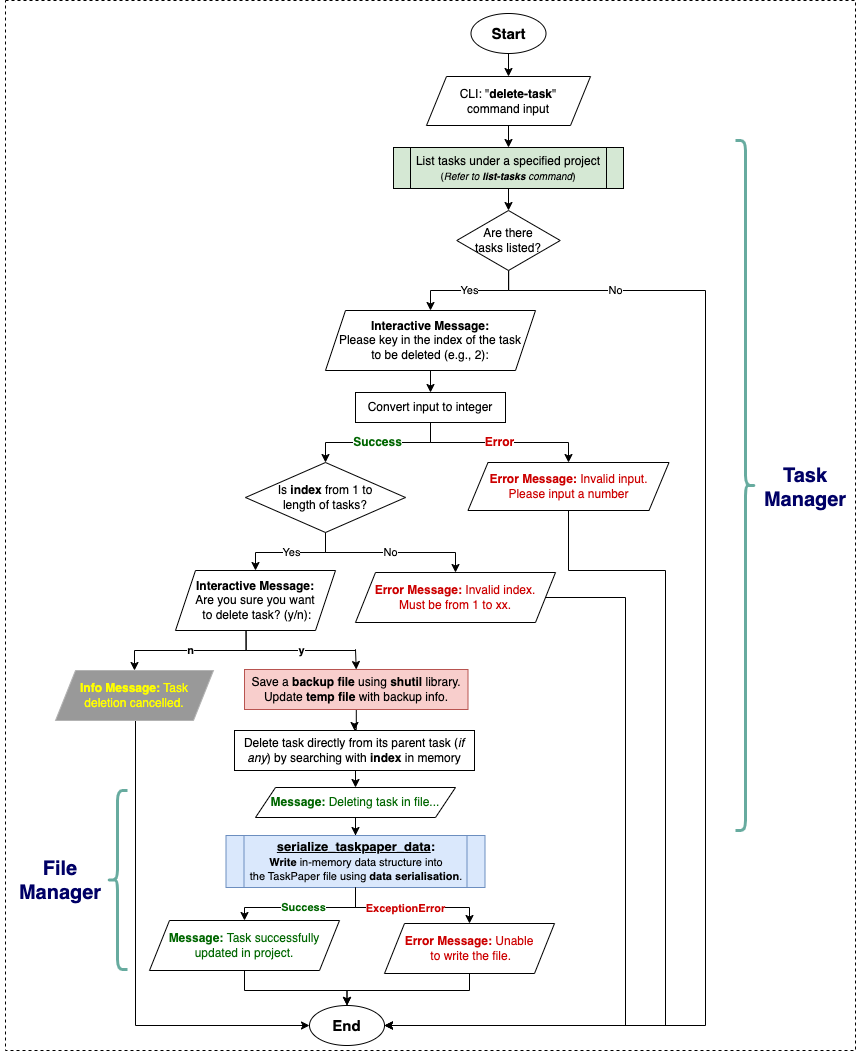

The diagram above was exported from draw.io. Its source (the exported page's mxGraphModel, read from the mxfile embedded in the PNG):
<mxGraphModel dx="2161" dy="535" grid="1" gridSize="10" guides="1" tooltips="1" connect="1" arrows="1" fold="1" page="1" pageScale="1" pageWidth="1169" pageHeight="827" background="none" math="0" shadow="0">
  <root>
    <mxCell id="0" />
    <mxCell id="1" parent="0" />
    <mxCell id="I2QCqKK9tGeElKEfepIY-110" value="" style="rounded=0;whiteSpace=wrap;html=1;dashed=1;" parent="1" vertex="1">
      <mxGeometry x="-60" y="30" width="850" height="1050" as="geometry" />
    </mxCell>
    <mxCell id="I2QCqKK9tGeElKEfepIY-235" style="edgeStyle=orthogonalEdgeStyle;rounded=0;orthogonalLoop=1;jettySize=auto;html=1;entryX=0.5;entryY=0;entryDx=0;entryDy=0;" parent="1" source="I2QCqKK9tGeElKEfepIY-86" target="I2QCqKK9tGeElKEfepIY-225" edge="1">
      <mxGeometry relative="1" as="geometry" />
    </mxCell>
    <mxCell id="I2QCqKK9tGeElKEfepIY-86" value="&lt;b&gt;&lt;font style=&quot;font-size: 15px;&quot;&gt;Start&lt;/font&gt;&lt;/b&gt;" style="ellipse;whiteSpace=wrap;html=1;" parent="1" vertex="1">
      <mxGeometry x="405.5" y="43" width="75" height="40" as="geometry" />
    </mxCell>
    <mxCell id="I2QCqKK9tGeElKEfepIY-247" style="edgeStyle=orthogonalEdgeStyle;rounded=0;orthogonalLoop=1;jettySize=auto;html=1;entryX=0.5;entryY=0;entryDx=0;entryDy=0;" parent="1" source="I2QCqKK9tGeElKEfepIY-225" target="I2QCqKK9tGeElKEfepIY-233" edge="1">
      <mxGeometry relative="1" as="geometry" />
    </mxCell>
    <mxCell id="I2QCqKK9tGeElKEfepIY-225" value="CLI: &quot;&lt;b&gt;delete-task&lt;/b&gt;&quot;&lt;br&gt;command input" style="shape=parallelogram;perimeter=parallelogramPerimeter;whiteSpace=wrap;html=1;fixedSize=1;" parent="1" vertex="1">
      <mxGeometry x="361" y="106" width="164" height="49" as="geometry" />
    </mxCell>
    <mxCell id="iFYMO8BxJLjXQO5Kuc5O-3" style="edgeStyle=orthogonalEdgeStyle;rounded=0;orthogonalLoop=1;jettySize=auto;html=1;entryX=0.5;entryY=0;entryDx=0;entryDy=0;" parent="1" source="I2QCqKK9tGeElKEfepIY-233" target="D-aHbP5yZnL5Q2F6jydA-2" edge="1">
      <mxGeometry relative="1" as="geometry">
        <mxPoint x="443" y="250" as="targetPoint" />
      </mxGeometry>
    </mxCell>
    <mxCell id="I2QCqKK9tGeElKEfepIY-233" value="&lt;font style=&quot;&quot;&gt;&lt;font&gt;List tasks under a specified project&lt;/font&gt;&lt;br&gt;&lt;span style=&quot;font-size: 10px;&quot;&gt;(&lt;/span&gt;&lt;i style=&quot;font-size: 10px;&quot;&gt;Refer to &lt;b&gt;list-tasks&lt;/b&gt; command&lt;/i&gt;&lt;span style=&quot;font-size: 10px;&quot;&gt;)&lt;/span&gt;&lt;/font&gt;" style="shape=process;whiteSpace=wrap;html=1;backgroundOutline=1;fillColor=#D5E8D4;size=0.0743801652892562;" parent="1" vertex="1">
      <mxGeometry x="328" y="177" width="230" height="41" as="geometry" />
    </mxCell>
    <mxCell id="I2QCqKK9tGeElKEfepIY-252" value="" style="shape=curlyBracket;whiteSpace=wrap;html=1;rounded=1;flipH=1;labelPosition=right;verticalLabelPosition=middle;align=left;verticalAlign=middle;strokeWidth=3;strokeColor=#67AB9F;" parent="1" vertex="1">
      <mxGeometry x="670" y="170" width="20" height="690" as="geometry" />
    </mxCell>
    <mxCell id="I2QCqKK9tGeElKEfepIY-253" value="Task Manager" style="text;html=1;align=center;verticalAlign=middle;whiteSpace=wrap;rounded=0;fontSize=20;fontStyle=1;fontColor=#000066;" parent="1" vertex="1">
      <mxGeometry x="680" y="492" width="120" height="50" as="geometry" />
    </mxCell>
    <mxCell id="D-aHbP5yZnL5Q2F6jydA-48" style="edgeStyle=orthogonalEdgeStyle;rounded=0;orthogonalLoop=1;jettySize=auto;html=1;entryX=1;entryY=0.5;entryDx=0;entryDy=0;exitX=0.5;exitY=1;exitDx=0;exitDy=0;" parent="1" source="iFYMO8BxJLjXQO5Kuc5O-7" target="D-aHbP5yZnL5Q2F6jydA-34" edge="1">
      <mxGeometry relative="1" as="geometry">
        <Array as="points">
          <mxPoint x="503" y="600" />
          <mxPoint x="600" y="600" />
          <mxPoint x="600" y="1055" />
        </Array>
      </mxGeometry>
    </mxCell>
    <mxCell id="iFYMO8BxJLjXQO5Kuc5O-7" value="&lt;font style=&quot;color: rgb(204, 0, 0);&quot;&gt;&lt;b&gt;Error Message:&amp;nbsp;&lt;/b&gt;&lt;/font&gt;&lt;font color=&quot;#cc0000&quot;&gt;Invalid input. &lt;br&gt;Please input a number&lt;/font&gt;" style="shape=parallelogram;perimeter=parallelogramPerimeter;whiteSpace=wrap;html=1;fixedSize=1;" parent="1" vertex="1">
      <mxGeometry x="402.5" y="492" width="201" height="48" as="geometry" />
    </mxCell>
    <mxCell id="D-aHbP5yZnL5Q2F6jydA-4" value="Yes" style="edgeStyle=orthogonalEdgeStyle;rounded=0;orthogonalLoop=1;jettySize=auto;html=1;entryX=0.5;entryY=0;entryDx=0;entryDy=0;" parent="1" source="D-aHbP5yZnL5Q2F6jydA-2" target="D-aHbP5yZnL5Q2F6jydA-3" edge="1">
      <mxGeometry relative="1" as="geometry" />
    </mxCell>
    <mxCell id="D-aHbP5yZnL5Q2F6jydA-49" value="No" style="edgeStyle=orthogonalEdgeStyle;rounded=0;orthogonalLoop=1;jettySize=auto;html=1;entryX=1;entryY=0.5;entryDx=0;entryDy=0;" parent="1" source="D-aHbP5yZnL5Q2F6jydA-2" target="D-aHbP5yZnL5Q2F6jydA-34" edge="1">
      <mxGeometry x="-0.8004" relative="1" as="geometry">
        <Array as="points">
          <mxPoint x="443" y="320" />
          <mxPoint x="640" y="320" />
          <mxPoint x="640" y="1055" />
        </Array>
        <mxPoint as="offset" />
      </mxGeometry>
    </mxCell>
    <mxCell id="D-aHbP5yZnL5Q2F6jydA-2" value="Are there &lt;br&gt;tasks listed?" style="rhombus;whiteSpace=wrap;html=1;" parent="1" vertex="1">
      <mxGeometry x="391.25" y="240" width="103.5" height="60" as="geometry" />
    </mxCell>
    <mxCell id="asOzFidqe3zM2hB6ItYa-2" style="edgeStyle=orthogonalEdgeStyle;rounded=0;orthogonalLoop=1;jettySize=auto;html=1;" parent="1" source="D-aHbP5yZnL5Q2F6jydA-3" target="asOzFidqe3zM2hB6ItYa-1" edge="1">
      <mxGeometry relative="1" as="geometry" />
    </mxCell>
    <mxCell id="D-aHbP5yZnL5Q2F6jydA-3" value="&lt;b&gt;Interactive Message:&lt;/b&gt;&lt;br&gt;Please key in the index of the task &lt;br&gt;to be deleted&amp;nbsp;(e.g., 2):" style="shape=parallelogram;perimeter=parallelogramPerimeter;whiteSpace=wrap;html=1;fixedSize=1;" parent="1" vertex="1">
      <mxGeometry x="260" y="340" width="210" height="60" as="geometry" />
    </mxCell>
    <mxCell id="D-aHbP5yZnL5Q2F6jydA-8" value="&lt;font style=&quot;font-size: 12px; color: rgb(0, 102, 0);&quot;&gt;&lt;b&gt;Success&lt;/b&gt;&lt;/font&gt;" style="edgeStyle=orthogonalEdgeStyle;rounded=0;orthogonalLoop=1;jettySize=auto;html=1;entryX=0.5;entryY=0;entryDx=0;entryDy=0;exitX=0.5;exitY=1;exitDx=0;exitDy=0;" parent="1" source="asOzFidqe3zM2hB6ItYa-1" target="D-aHbP5yZnL5Q2F6jydA-11" edge="1">
      <mxGeometry relative="1" as="geometry">
        <mxPoint x="260" y="532" as="targetPoint" />
        <mxPoint x="365.5" y="492" as="sourcePoint" />
      </mxGeometry>
    </mxCell>
    <mxCell id="D-aHbP5yZnL5Q2F6jydA-10" value="&lt;b&gt;&lt;font style=&quot;font-size: 12px; color: rgb(204, 0, 0);&quot;&gt;Error&lt;/font&gt;&lt;/b&gt;" style="edgeStyle=orthogonalEdgeStyle;rounded=0;orthogonalLoop=1;jettySize=auto;html=1;entryX=0.5;entryY=0;entryDx=0;entryDy=0;" parent="1" source="asOzFidqe3zM2hB6ItYa-1" target="iFYMO8BxJLjXQO5Kuc5O-7" edge="1">
      <mxGeometry relative="1" as="geometry">
        <mxPoint x="365.5999999999999" y="492" as="sourcePoint" />
      </mxGeometry>
    </mxCell>
    <mxCell id="D-aHbP5yZnL5Q2F6jydA-13" value="Yes" style="edgeStyle=orthogonalEdgeStyle;rounded=0;orthogonalLoop=1;jettySize=auto;html=1;exitX=0.5;exitY=1;exitDx=0;exitDy=0;entryX=0.5;entryY=0;entryDx=0;entryDy=0;" parent="1" source="D-aHbP5yZnL5Q2F6jydA-11" target="asOzFidqe3zM2hB6ItYa-4" edge="1">
      <mxGeometry relative="1" as="geometry">
        <mxPoint x="192.5" y="632" as="targetPoint" />
      </mxGeometry>
    </mxCell>
    <mxCell id="D-aHbP5yZnL5Q2F6jydA-15" value="No" style="edgeStyle=orthogonalEdgeStyle;rounded=0;orthogonalLoop=1;jettySize=auto;html=1;exitX=0.5;exitY=1;exitDx=0;exitDy=0;entryX=0.5;entryY=0;entryDx=0;entryDy=0;" parent="1" source="D-aHbP5yZnL5Q2F6jydA-11" target="D-aHbP5yZnL5Q2F6jydA-14" edge="1">
      <mxGeometry relative="1" as="geometry" />
    </mxCell>
    <mxCell id="D-aHbP5yZnL5Q2F6jydA-11" value="Is &lt;b&gt;index&lt;/b&gt; from 1 to&lt;br&gt;length of tasks?" style="rhombus;whiteSpace=wrap;html=1;" parent="1" vertex="1">
      <mxGeometry x="180" y="492" width="160" height="70" as="geometry" />
    </mxCell>
    <mxCell id="D-aHbP5yZnL5Q2F6jydA-18" value="&lt;b&gt;n&lt;/b&gt;" style="edgeStyle=orthogonalEdgeStyle;rounded=0;orthogonalLoop=1;jettySize=auto;html=1;exitX=0.441;exitY=1.017;exitDx=0;exitDy=0;entryX=0.5;entryY=0;entryDx=0;entryDy=0;exitPerimeter=0;" parent="1" source="asOzFidqe3zM2hB6ItYa-4" target="asOzFidqe3zM2hB6ItYa-5" edge="1">
      <mxGeometry relative="1" as="geometry">
        <mxPoint x="192.5" y="702" as="sourcePoint" />
        <mxPoint x="120" y="752" as="targetPoint" />
      </mxGeometry>
    </mxCell>
    <mxCell id="D-aHbP5yZnL5Q2F6jydA-19" value="&lt;b&gt;y&lt;/b&gt;" style="edgeStyle=orthogonalEdgeStyle;rounded=0;orthogonalLoop=1;jettySize=auto;html=1;entryX=0.5;entryY=0;entryDx=0;entryDy=0;exitX=0.441;exitY=0.967;exitDx=0;exitDy=0;exitPerimeter=0;" parent="1" source="asOzFidqe3zM2hB6ItYa-4" target="fLz0uCsH70dBmbVBzypA-1" edge="1">
      <mxGeometry relative="1" as="geometry">
        <mxPoint x="192.5" y="702" as="sourcePoint" />
      </mxGeometry>
    </mxCell>
    <mxCell id="D-aHbP5yZnL5Q2F6jydA-47" style="edgeStyle=orthogonalEdgeStyle;rounded=0;orthogonalLoop=1;jettySize=auto;html=1;entryX=1;entryY=0.5;entryDx=0;entryDy=0;exitX=1;exitY=0.5;exitDx=0;exitDy=0;" parent="1" source="D-aHbP5yZnL5Q2F6jydA-14" target="D-aHbP5yZnL5Q2F6jydA-34" edge="1">
      <mxGeometry relative="1" as="geometry">
        <Array as="points">
          <mxPoint x="560" y="627" />
          <mxPoint x="560" y="1055" />
        </Array>
      </mxGeometry>
    </mxCell>
    <mxCell id="D-aHbP5yZnL5Q2F6jydA-14" value="&lt;font style=&quot;color: rgb(204, 0, 0);&quot;&gt;&lt;b&gt;Error Message:&amp;nbsp;&lt;/b&gt;&lt;/font&gt;&lt;font color=&quot;#cc0000&quot;&gt;Invalid index.&lt;br&gt;Must be from 1 to xx.&lt;/font&gt;" style="shape=parallelogram;perimeter=parallelogramPerimeter;whiteSpace=wrap;html=1;fixedSize=1;" parent="1" vertex="1">
      <mxGeometry x="290" y="602" width="200" height="50" as="geometry" />
    </mxCell>
    <mxCell id="D-aHbP5yZnL5Q2F6jydA-16" value="Delete task directly from its parent task (&lt;i&gt;if any&lt;/i&gt;)&amp;nbsp;by searching with&amp;nbsp;&lt;b&gt;index&lt;/b&gt; in memory" style="rounded=0;whiteSpace=wrap;html=1;" parent="1" vertex="1">
      <mxGeometry x="169" y="760" width="240" height="40" as="geometry" />
    </mxCell>
    <mxCell id="D-aHbP5yZnL5Q2F6jydA-45" style="edgeStyle=orthogonalEdgeStyle;rounded=0;orthogonalLoop=1;jettySize=auto;html=1;entryX=0.5;entryY=0;entryDx=0;entryDy=0;exitX=0.5;exitY=1;exitDx=0;exitDy=0;" parent="1" source="D-aHbP5yZnL5Q2F6jydA-16" target="D-aHbP5yZnL5Q2F6jydA-36" edge="1">
      <mxGeometry relative="1" as="geometry">
        <mxPoint x="290.3000000000002" y="808" as="sourcePoint" />
      </mxGeometry>
    </mxCell>
    <mxCell id="D-aHbP5yZnL5Q2F6jydA-34" value="&lt;b&gt;&lt;font style=&quot;font-size: 15px;&quot;&gt;End&lt;/font&gt;&lt;/b&gt;" style="ellipse;whiteSpace=wrap;html=1;" parent="1" vertex="1">
      <mxGeometry x="244" y="1035" width="75" height="40" as="geometry" />
    </mxCell>
    <mxCell id="D-aHbP5yZnL5Q2F6jydA-35" style="edgeStyle=orthogonalEdgeStyle;rounded=0;orthogonalLoop=1;jettySize=auto;html=1;entryX=0.5;entryY=0;entryDx=0;entryDy=0;" parent="1" source="D-aHbP5yZnL5Q2F6jydA-36" target="D-aHbP5yZnL5Q2F6jydA-37" edge="1">
      <mxGeometry relative="1" as="geometry" />
    </mxCell>
    <mxCell id="D-aHbP5yZnL5Q2F6jydA-36" value="&lt;font style=&quot;color: rgb(0, 102, 0);&quot;&gt;&lt;b&gt;Message:&lt;/b&gt;&amp;nbsp;Deleting task in file...&lt;/font&gt;" style="shape=parallelogram;perimeter=parallelogramPerimeter;whiteSpace=wrap;html=1;fixedSize=1;" parent="1" vertex="1">
      <mxGeometry x="190" y="817" width="200" height="30" as="geometry" />
    </mxCell>
    <mxCell id="D-aHbP5yZnL5Q2F6jydA-37" value="&lt;font style=&quot;font-size: 13px;&quot;&gt;&lt;b style=&quot;&quot;&gt;&lt;font style=&quot;&quot;&gt;&lt;u style=&quot;&quot;&gt;serialize_taskpaper_data&lt;/u&gt;:&lt;/font&gt;&lt;/b&gt;&lt;/font&gt;&lt;b&gt;&lt;font style=&quot;font-size: 13px;&quot;&gt;&lt;br&gt;&lt;/font&gt;&lt;font style=&quot;font-size: 11px;&quot;&gt;Write&lt;/font&gt;&lt;/b&gt;&lt;font style=&quot;font-size: 11px;&quot;&gt; in-memory data structure into &lt;br&gt;the TaskPaper file using &lt;b style=&quot;&quot;&gt;data serialisation&lt;/b&gt;.&lt;/font&gt;" style="shape=process;whiteSpace=wrap;html=1;backgroundOutline=1;fillColor=#dae8fc;strokeColor=#6c8ebf;size=0.06810035842293907;" parent="1" vertex="1">
      <mxGeometry x="160.5" y="865" width="259" height="52" as="geometry" />
    </mxCell>
    <mxCell id="D-aHbP5yZnL5Q2F6jydA-38" value="&lt;font style=&quot;color: rgb(0, 102, 0);&quot;&gt;&lt;b&gt;Success&lt;/b&gt;&lt;/font&gt;" style="edgeStyle=orthogonalEdgeStyle;rounded=0;orthogonalLoop=1;jettySize=auto;html=1;exitX=0.5;exitY=1;exitDx=0;exitDy=0;" parent="1" source="D-aHbP5yZnL5Q2F6jydA-37" target="D-aHbP5yZnL5Q2F6jydA-40" edge="1">
      <mxGeometry relative="1" as="geometry">
        <mxPoint x="156" y="997" as="sourcePoint" />
      </mxGeometry>
    </mxCell>
    <mxCell id="D-aHbP5yZnL5Q2F6jydA-39" style="edgeStyle=orthogonalEdgeStyle;rounded=0;orthogonalLoop=1;jettySize=auto;html=1;entryX=0.5;entryY=0;entryDx=0;entryDy=0;" parent="1" source="D-aHbP5yZnL5Q2F6jydA-40" target="D-aHbP5yZnL5Q2F6jydA-34" edge="1">
      <mxGeometry relative="1" as="geometry">
        <mxPoint x="288" y="1027" as="targetPoint" />
      </mxGeometry>
    </mxCell>
    <mxCell id="D-aHbP5yZnL5Q2F6jydA-40" value="&lt;font style=&quot;color: rgb(0, 102, 0);&quot;&gt;&lt;b&gt;Message:&lt;/b&gt;&amp;nbsp;Task successfully updated in project.&lt;/font&gt;" style="shape=parallelogram;perimeter=parallelogramPerimeter;whiteSpace=wrap;html=1;fixedSize=1;" parent="1" vertex="1">
      <mxGeometry x="84" y="950" width="190" height="50" as="geometry" />
    </mxCell>
    <mxCell id="D-aHbP5yZnL5Q2F6jydA-41" style="edgeStyle=orthogonalEdgeStyle;rounded=0;orthogonalLoop=1;jettySize=auto;html=1;entryX=0.5;entryY=0;entryDx=0;entryDy=0;exitX=0.5;exitY=1;exitDx=0;exitDy=0;" parent="1" source="D-aHbP5yZnL5Q2F6jydA-42" target="D-aHbP5yZnL5Q2F6jydA-34" edge="1">
      <mxGeometry relative="1" as="geometry">
        <mxPoint x="458.5" y="1027" as="sourcePoint" />
        <Array as="points">
          <mxPoint x="404" y="1020" />
          <mxPoint x="282" y="1020" />
        </Array>
        <mxPoint x="288" y="1027" as="targetPoint" />
      </mxGeometry>
    </mxCell>
    <mxCell id="D-aHbP5yZnL5Q2F6jydA-42" value="&lt;font style=&quot;color: rgb(204, 0, 0);&quot;&gt;&lt;b&gt;Error Message:&amp;nbsp;&lt;/b&gt;Unable&lt;br&gt;&amp;nbsp;to write the file.&lt;/font&gt;" style="shape=parallelogram;perimeter=parallelogramPerimeter;whiteSpace=wrap;html=1;fixedSize=1;" parent="1" vertex="1">
      <mxGeometry x="319" y="953" width="170" height="50" as="geometry" />
    </mxCell>
    <mxCell id="D-aHbP5yZnL5Q2F6jydA-43" style="edgeStyle=orthogonalEdgeStyle;rounded=0;orthogonalLoop=1;jettySize=auto;html=1;entryX=0.5;entryY=0;entryDx=0;entryDy=0;exitX=0.5;exitY=1;exitDx=0;exitDy=0;" parent="1" source="D-aHbP5yZnL5Q2F6jydA-37" target="D-aHbP5yZnL5Q2F6jydA-42" edge="1">
      <mxGeometry relative="1" as="geometry">
        <mxPoint x="214.44" y="997" as="sourcePoint" />
        <mxPoint x="416" y="997" as="targetPoint" />
      </mxGeometry>
    </mxCell>
    <mxCell id="D-aHbP5yZnL5Q2F6jydA-44" value="&lt;b&gt;&lt;font style=&quot;color: rgb(204, 0, 0);&quot;&gt;ExceptionError&lt;/font&gt;&lt;/b&gt;" style="edgeLabel;html=1;align=center;verticalAlign=middle;resizable=0;points=[];" parent="D-aHbP5yZnL5Q2F6jydA-43" vertex="1" connectable="0">
      <mxGeometry x="0.2403" y="-1" relative="1" as="geometry">
        <mxPoint x="-24" y="-1" as="offset" />
      </mxGeometry>
    </mxCell>
    <mxCell id="D-aHbP5yZnL5Q2F6jydA-50" value="File&lt;br&gt;Manager" style="text;html=1;align=center;verticalAlign=middle;whiteSpace=wrap;rounded=0;fontSize=20;fontStyle=1;fontColor=#000066;" parent="1" vertex="1">
      <mxGeometry x="-65" y="884.5" width="120" height="50" as="geometry" />
    </mxCell>
    <mxCell id="D-aHbP5yZnL5Q2F6jydA-51" value="" style="shape=curlyBracket;whiteSpace=wrap;html=1;rounded=1;labelPosition=left;verticalLabelPosition=middle;align=right;verticalAlign=middle;strokeWidth=3;fillColor=#9AC7BF;strokeColor=#67AB9F;" parent="1" vertex="1">
      <mxGeometry x="42" y="820" width="20" height="179" as="geometry" />
    </mxCell>
    <mxCell id="asOzFidqe3zM2hB6ItYa-1" value="Convert input to integer" style="rounded=0;whiteSpace=wrap;html=1;" parent="1" vertex="1">
      <mxGeometry x="290" y="422" width="150" height="30" as="geometry" />
    </mxCell>
    <mxCell id="asOzFidqe3zM2hB6ItYa-4" value="&lt;b&gt;Interactive Message:&lt;/b&gt;&lt;br&gt;Are you sure you want&lt;br&gt;&amp;nbsp;to delete task? (y/n):" style="shape=parallelogram;perimeter=parallelogramPerimeter;whiteSpace=wrap;html=1;fixedSize=1;" parent="1" vertex="1">
      <mxGeometry x="110" y="600" width="160" height="60" as="geometry" />
    </mxCell>
    <mxCell id="asOzFidqe3zM2hB6ItYa-6" style="edgeStyle=orthogonalEdgeStyle;rounded=0;orthogonalLoop=1;jettySize=auto;html=1;entryX=0;entryY=0.5;entryDx=0;entryDy=0;exitX=0.5;exitY=1;exitDx=0;exitDy=0;" parent="1" source="asOzFidqe3zM2hB6ItYa-5" target="D-aHbP5yZnL5Q2F6jydA-34" edge="1">
      <mxGeometry relative="1" as="geometry">
        <Array as="points">
          <mxPoint x="70" y="750" />
          <mxPoint x="70" y="1055" />
        </Array>
      </mxGeometry>
    </mxCell>
    <mxCell id="asOzFidqe3zM2hB6ItYa-5" value="&lt;font style=&quot;color: rgb(255, 255, 0);&quot;&gt;&lt;b style=&quot;&quot;&gt;Info Message:&lt;/b&gt;&lt;font style=&quot;&quot;&gt;&amp;nbsp;&lt;/font&gt;&lt;/font&gt;&lt;font color=&quot;#ffff00&quot;&gt;Task &lt;br&gt;deletion cancelled.&lt;/font&gt;" style="shape=parallelogram;perimeter=parallelogramPerimeter;whiteSpace=wrap;html=1;fixedSize=1;fillColor=#999999;strokeColor=#B3B3B3;" parent="1" vertex="1">
      <mxGeometry x="-10" y="700" width="158" height="50" as="geometry" />
    </mxCell>
    <mxCell id="fLz0uCsH70dBmbVBzypA-2" style="edgeStyle=orthogonalEdgeStyle;rounded=0;orthogonalLoop=1;jettySize=auto;html=1;entryX=0.5;entryY=0;entryDx=0;entryDy=0;" parent="1" source="fLz0uCsH70dBmbVBzypA-1" target="D-aHbP5yZnL5Q2F6jydA-16" edge="1">
      <mxGeometry relative="1" as="geometry" />
    </mxCell>
    <mxCell id="fLz0uCsH70dBmbVBzypA-1" value="Save a &lt;b&gt;backup file&lt;/b&gt; using &lt;b&gt;shutil&lt;/b&gt; library.&lt;br&gt;Update &lt;b&gt;temp file&lt;/b&gt; with backup info." style="rounded=0;whiteSpace=wrap;html=1;fillColor=#f8cecc;strokeColor=#b85450;" parent="1" vertex="1">
      <mxGeometry x="179" y="699" width="223.5" height="40" as="geometry" />
    </mxCell>
  </root>
</mxGraphModel>